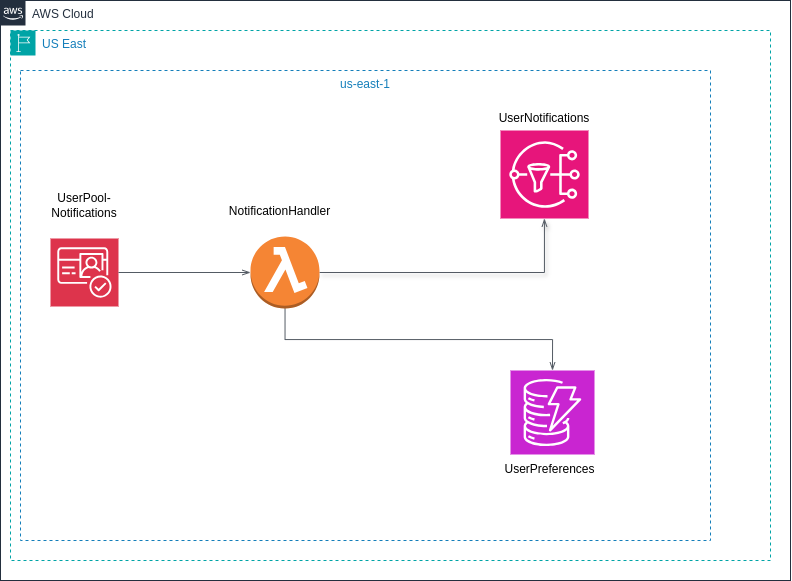

The diagram above was exported from draw.io. Its source (the exported page's mxGraphModel, read from the mxfile embedded in the PNG):
<mxGraphModel dx="1035" dy="560" grid="1" gridSize="10" guides="1" tooltips="1" connect="1" arrows="1" fold="1" page="1" pageScale="1" pageWidth="850" pageHeight="1100" math="0" shadow="0">
  <root>
    <mxCell id="0" />
    <mxCell id="1" parent="0" />
    <mxCell id="Prq7fJmC87WUKZHsVYQm-1" value="AWS Cloud" style="points=[[0,0],[0.25,0],[0.5,0],[0.75,0],[1,0],[1,0.25],[1,0.5],[1,0.75],[1,1],[0.75,1],[0.5,1],[0.25,1],[0,1],[0,0.75],[0,0.5],[0,0.25]];outlineConnect=0;gradientColor=none;html=1;whiteSpace=wrap;fontSize=12;fontStyle=0;container=1;pointerEvents=0;collapsible=0;recursiveResize=0;shape=mxgraph.aws4.group;grIcon=mxgraph.aws4.group_aws_cloud_alt;strokeColor=#232F3E;fillColor=none;verticalAlign=top;align=left;spacingLeft=30;fontColor=#232F3E;dashed=0;" parent="1" vertex="1">
      <mxGeometry x="30" y="60" width="790" height="580" as="geometry" />
    </mxCell>
    <mxCell id="gJX86vrmw5mrDUrR3LIn-1" value="US East&lt;div&gt;&lt;br&gt;&lt;/div&gt;" style="points=[[0,0],[0.25,0],[0.5,0],[0.75,0],[1,0],[1,0.25],[1,0.5],[1,0.75],[1,1],[0.75,1],[0.5,1],[0.25,1],[0,1],[0,0.75],[0,0.5],[0,0.25]];outlineConnect=0;gradientColor=none;html=1;whiteSpace=wrap;fontSize=12;fontStyle=0;container=1;pointerEvents=0;collapsible=0;recursiveResize=0;shape=mxgraph.aws4.group;grIcon=mxgraph.aws4.group_region;strokeColor=#00A4A6;fillColor=none;verticalAlign=top;align=left;spacingLeft=30;fontColor=#147EBA;dashed=1;" vertex="1" parent="Prq7fJmC87WUKZHsVYQm-1">
      <mxGeometry x="10" y="30" width="760" height="530" as="geometry" />
    </mxCell>
    <mxCell id="gJX86vrmw5mrDUrR3LIn-3" value="us-east-1&lt;div&gt;&lt;br&gt;&lt;/div&gt;" style="fillColor=none;strokeColor=#147EBA;dashed=1;verticalAlign=top;fontStyle=0;fontColor=#147EBA;whiteSpace=wrap;html=1;" vertex="1" parent="gJX86vrmw5mrDUrR3LIn-1">
      <mxGeometry x="10" y="40" width="690" height="470" as="geometry" />
    </mxCell>
    <mxCell id="gJX86vrmw5mrDUrR3LIn-6" value="" style="points=[[0,0,0],[0.25,0,0],[0.5,0,0],[0.75,0,0],[1,0,0],[0,1,0],[0.25,1,0],[0.5,1,0],[0.75,1,0],[1,1,0],[0,0.25,0],[0,0.5,0],[0,0.75,0],[1,0.25,0],[1,0.5,0],[1,0.75,0]];outlineConnect=0;fontColor=#232F3E;fillColor=#E7157B;strokeColor=#ffffff;dashed=0;verticalLabelPosition=bottom;verticalAlign=top;align=center;html=1;fontSize=12;fontStyle=0;aspect=fixed;shape=mxgraph.aws4.resourceIcon;resIcon=mxgraph.aws4.sns;linecap=round;" vertex="1" parent="gJX86vrmw5mrDUrR3LIn-1">
      <mxGeometry x="490" y="100" width="88" height="88" as="geometry" />
    </mxCell>
    <mxCell id="gJX86vrmw5mrDUrR3LIn-7" value="" style="points=[[0,0,0],[0.25,0,0],[0.5,0,0],[0.75,0,0],[1,0,0],[0,1,0],[0.25,1,0],[0.5,1,0],[0.75,1,0],[1,1,0],[0,0.25,0],[0,0.5,0],[0,0.75,0],[1,0.25,0],[1,0.5,0],[1,0.75,0]];outlineConnect=0;fontColor=#232F3E;fillColor=#C925D1;strokeColor=#ffffff;dashed=0;verticalLabelPosition=bottom;verticalAlign=top;align=center;html=1;fontSize=12;fontStyle=0;aspect=fixed;shape=mxgraph.aws4.resourceIcon;resIcon=mxgraph.aws4.dynamodb;" vertex="1" parent="gJX86vrmw5mrDUrR3LIn-1">
      <mxGeometry x="500" y="340" width="84" height="84" as="geometry" />
    </mxCell>
    <mxCell id="gJX86vrmw5mrDUrR3LIn-13" value="" style="points=[[0,0,0],[0.25,0,0],[0.5,0,0],[0.75,0,0],[1,0,0],[0,1,0],[0.25,1,0],[0.5,1,0],[0.75,1,0],[1,1,0],[0,0.25,0],[0,0.5,0],[0,0.75,0],[1,0.25,0],[1,0.5,0],[1,0.75,0]];outlineConnect=0;fontColor=#232F3E;fillColor=#DD344C;strokeColor=#ffffff;dashed=0;verticalLabelPosition=bottom;verticalAlign=top;align=center;html=1;fontSize=12;fontStyle=0;aspect=fixed;shape=mxgraph.aws4.resourceIcon;resIcon=mxgraph.aws4.cognito;resizeWidth=0;" vertex="1" parent="gJX86vrmw5mrDUrR3LIn-1">
      <mxGeometry x="40" y="208" width="68" height="68" as="geometry" />
    </mxCell>
    <mxCell id="gJX86vrmw5mrDUrR3LIn-22" value="" style="edgeStyle=orthogonalEdgeStyle;html=1;endArrow=openThin;elbow=vertical;startArrow=none;endFill=0;strokeColor=#545B64;rounded=0;targetPortConstraint=south;sourcePortConstraint=none;entryX=0.5;entryY=0;entryDx=0;entryDy=0;entryPerimeter=0;flowAnimation=0;" edge="1" parent="gJX86vrmw5mrDUrR3LIn-1" source="gJX86vrmw5mrDUrR3LIn-33" target="gJX86vrmw5mrDUrR3LIn-7">
      <mxGeometry width="100" relative="1" as="geometry">
        <mxPoint x="188.99999999999977" y="275.9999999999999" as="sourcePoint" />
        <mxPoint x="180" y="320" as="targetPoint" />
      </mxGeometry>
    </mxCell>
    <mxCell id="gJX86vrmw5mrDUrR3LIn-23" value="" style="edgeStyle=orthogonalEdgeStyle;html=1;endArrow=openThin;elbow=vertical;startArrow=none;endFill=0;strokeColor=#545B64;rounded=0;flowAnimation=0;" edge="1" parent="gJX86vrmw5mrDUrR3LIn-1" source="gJX86vrmw5mrDUrR3LIn-13" target="gJX86vrmw5mrDUrR3LIn-33">
      <mxGeometry width="100" relative="1" as="geometry">
        <mxPoint x="80" y="210" as="sourcePoint" />
        <mxPoint x="166.49999999999977" y="254" as="targetPoint" />
      </mxGeometry>
    </mxCell>
    <mxCell id="gJX86vrmw5mrDUrR3LIn-25" value="" style="edgeStyle=orthogonalEdgeStyle;html=1;endArrow=openThin;elbow=vertical;startArrow=none;endFill=0;strokeColor=#545B64;rounded=0;linecap=round;flowAnimation=0;shadow=1;" edge="1" parent="gJX86vrmw5mrDUrR3LIn-1" source="gJX86vrmw5mrDUrR3LIn-33" target="gJX86vrmw5mrDUrR3LIn-6">
      <mxGeometry width="100" relative="1" as="geometry">
        <mxPoint x="385" y="254" as="sourcePoint" />
        <mxPoint x="480" y="240" as="targetPoint" />
      </mxGeometry>
    </mxCell>
    <mxCell id="gJX86vrmw5mrDUrR3LIn-26" value="NotificationHandler" style="text;html=1;align=center;verticalAlign=middle;whiteSpace=wrap;rounded=0;labelBackgroundColor=default;spacingBottom=0;labelBorderColor=none;" vertex="1" parent="gJX86vrmw5mrDUrR3LIn-1">
      <mxGeometry x="210" y="160" width="119" height="42" as="geometry" />
    </mxCell>
    <mxCell id="gJX86vrmw5mrDUrR3LIn-29" value="&lt;span style=&quot;background-color: rgb(255, 255, 255);&quot;&gt;UserPreferences&lt;/span&gt;" style="text;html=1;align=center;verticalAlign=middle;whiteSpace=wrap;rounded=0;" vertex="1" parent="gJX86vrmw5mrDUrR3LIn-1">
      <mxGeometry x="484" y="424" width="111" height="30" as="geometry" />
    </mxCell>
    <mxCell id="gJX86vrmw5mrDUrR3LIn-30" value="UserNotifications&lt;div&gt;&lt;br&gt;&lt;/div&gt;" style="text;html=1;align=center;verticalAlign=middle;whiteSpace=wrap;rounded=0;" vertex="1" parent="gJX86vrmw5mrDUrR3LIn-1">
      <mxGeometry x="484" y="80" width="100" height="30" as="geometry" />
    </mxCell>
    <mxCell id="gJX86vrmw5mrDUrR3LIn-33" value="" style="outlineConnect=0;dashed=0;verticalLabelPosition=bottom;verticalAlign=top;align=center;html=1;shape=mxgraph.aws3.lambda_function;fillColor=#F58534;gradientColor=none;" vertex="1" parent="gJX86vrmw5mrDUrR3LIn-1">
      <mxGeometry x="240" y="206" width="69" height="72" as="geometry" />
    </mxCell>
    <mxCell id="gJX86vrmw5mrDUrR3LIn-34" value="UserPool-Notifications" style="text;html=1;align=center;verticalAlign=middle;whiteSpace=wrap;rounded=0;" vertex="1" parent="gJX86vrmw5mrDUrR3LIn-1">
      <mxGeometry x="44" y="160" width="60" height="30" as="geometry" />
    </mxCell>
  </root>
</mxGraphModel>